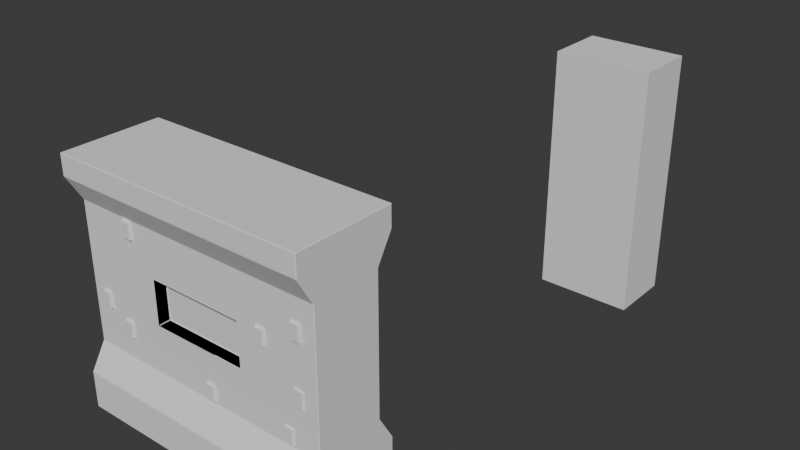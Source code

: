 # Source: env_wallWindow_Justin_01.blend  (saved by Blender 5.0.119; exported with 4.5.12 LTS)
import bpy
from mathutils import Matrix  # noqa: F401  (used for matrix-valued properties, if any)

bpy.ops.wm.read_factory_settings(use_empty=True)
scene = bpy.context.scene
scene.name = 'Scene'

# ---- collections
col_collection = bpy.data.collections.new('Collection'); scene.collection.children.link(col_collection)

# ---- world
world_world = bpy.data.worlds.new('World'); scene.world = world_world
world_world.use_nodes = True; world_world.node_tree.nodes.clear()
_N = world_world.node_tree.nodes; _L = world_world.node_tree.links
n0 = _N.new('ShaderNodeOutputWorld'); n0.name = 'World Output'; n0.location = (200, 100)
n1 = _N.new('ShaderNodeBackground'); n1.name = 'Background'; n1.location = (-200, 100)
n1.inputs[0].default_value = (0.05088, 0.05088, 0.05088, 1.0)
_L.new(n1.outputs[0], n0.inputs[0])
n0.is_active_output = True
world_world.color = (0.05088, 0.05088, 0.05088)
world_world.sun_shadow_jitter_overblur = 0.0

# ---- meshes
me_cube_004 = bpy.data.meshes.new('Cube.004')
me_cube_004.from_pydata([(-1.0, -1.0, -1.0), (-1.0, -1.0, 1.0), (-1.0, 1.0, -1.0), (-1.0, 1.0, 1.0), (1.0, -1.0, -1.0), (1.0, -1.0, 1.0), (1.0, 1.0, -1.0), (1.0, 1.0, 1.0)], [], [(0, 1, 3, 2), (2, 3, 7, 6), (6, 7, 5, 4), (4, 5, 1, 0), (2, 6, 4, 0), (7, 3, 1, 5)])
_uv = me_cube_004.uv_layers.new(name='UVMap')
_uv.uv.foreach_set('vector', [0.375, 0.0, 0.625, 0.0, 0.625, 0.25, 0.375, 0.25, 0.375, 0.25, 0.625, 0.25, 0.625, 0.5, 0.375, 0.5, 0.375, 0.5, 0.625, 0.5, 0.625, 0.75, 0.375, 0.75, 0.375, 0.75, 0.625, 0.75, 0.625, 1.0, 0.375, 1.0, 0.125, 0.5, 0.375, 0.5, 0.375, 0.75, 0.125, 0.75, 0.625, 0.5, 0.875, 0.5, 0.875, 0.75, 0.625, 0.75])
me_cube_004.update()
me_cube_006 = bpy.data.meshes.new('Cube.006')
me_cube_006.from_pydata([(-1.36, -0.516, -1.284), (-1.36, -0.516, 1.284), (1.36, -0.516, -1.284), (1.36, -0.516, 1.284), (-1.36, 0.0, -1.284), (-1.36, 0.0, 1.284), (1.36, 0.0, -1.284), (1.36, 0.0, 1.284), (-1.36, -0.516, -0.8973), (-1.36, -0.3555, -0.6273), (-1.36, -0.3555, 0.7973), (-1.36, -0.516, 1.069), (1.36, -0.516, 1.069), (1.36, -0.3555, 0.7973), (1.36, -0.3555, -0.6273), (1.36, -0.516, -0.8973), (1.36, 0.0, 1.057), (1.36, 0.0, 0.7521), (1.36, 0.0, -0.6273), (1.36, 0.0, -0.8973), (-1.36, 0.0, 1.057), (-1.36, 0.0, 0.7756), (-1.36, 0.0, -0.6273), (-1.36, 0.0, -0.8973), (-0.9715, -0.516, -1.284), (-0.5829, -0.516, -1.284), (-0.1943, -0.516, -1.284), (0.1943, -0.516, -1.284), (0.5829, -0.516, -1.284), (0.9715, -0.516, -1.284), (0.9715, -0.516, 1.284), (0.5829, -0.516, 1.284), (0.1943, -0.516, 1.284), (-0.1943, -0.516, 1.284), (-0.5829, -0.516, 1.284), (-0.9715, -0.516, 1.284), (-0.9715, 0.0, 1.284), (-0.5829, 0.0, 1.284), (-0.1943, 0.0, 1.284), (0.1943, 0.0, 1.284), (0.5829, 0.0, 1.284), (0.9715, 0.0, 1.284), (0.9715, 0.0, -1.284), (0.5829, 0.0, -1.284), (0.1943, 0.0, -1.284), (-0.1943, 0.0, -1.284), (-0.5829, 0.0, -1.284), (-0.9715, 0.0, -1.284), (0.9715, -0.516, -0.8973), (0.5829, -0.516, -0.8973), (0.1943, -0.516, -0.8973), (-0.1943, -0.516, -0.8973), (-0.5829, -0.516, -0.8973), (-0.9715, -0.516, -0.8973), (0.9881, -0.3555, -0.6107), (0.5829, -0.3555, -0.6273), (0.177, -0.3555, -0.61), (-0.1943, -0.3555, -0.6273), (-0.5829, -0.3555, -0.6273), (-0.9715, -0.3555, -0.6273), (0.9715, -0.3555, 0.7973), (0.5829, -0.3555, 0.7973), (0.1943, -0.3555, 0.7973), (-0.1943, -0.3555, 0.7973), (-0.5829, -0.3555, 0.7973), (-0.9715, -0.3555, 0.7973), (0.9715, -0.516, 1.069), (0.5829, -0.516, 1.069), (0.1943, -0.516, 1.069), (-0.1943, -0.516, 1.069), (-0.5829, -0.516, 1.069), (-0.9715, -0.516, 1.069), (-1.36, -0.3555, -0.4238), (-1.36, -0.3555, -0.2202), (-1.36, -0.3555, -0.01672), (-1.36, -0.3555, 0.1868), (-1.36, -0.3555, 0.3903), (-1.36, -0.3555, 0.5938), (1.36, -0.3555, 0.5938), (1.36, -0.3555, 0.3903), (1.36, -0.3555, 0.1868), (1.36, -0.3555, -0.01672), (1.36, -0.3555, -0.2202), (1.36, -0.3555, -0.4238), (1.36, 0.0, 0.555), (1.36, 0.0, 0.358), (1.36, 0.0, 0.1609), (1.36, 0.0, -0.03612), (1.36, 0.0, -0.2332), (1.36, 0.0, -0.4302), (-1.36, 0.0, 0.5752), (-1.36, 0.0, 0.3748), (-1.36, 0.0, 0.1744), (-1.36, 0.0, -0.02604), (-1.36, 0.0, -0.2265), (-1.36, 0.0, -0.4269), (0.9715, -0.3555, 0.5938), (0.9715, -0.3555, 0.3903), (0.9715, -0.3555, 0.1868), (0.9715, -0.3555, -0.01672), (0.9715, -0.3555, -0.2202), (0.9881, -0.3555, -0.4403), (0.5829, -0.3555, 0.5938), (0.5086, -0.3568, 0.3205), (0.5086, -0.3568, 0.1953), (0.5086, -0.3568, -0.008174), (0.5086, -0.3568, -0.1333), (0.5829, -0.3555, -0.4238), (0.1943, -0.3555, 0.5938), (0.1984, -0.3568, 0.3205), (0.1943, -0.3555, -0.2202), (0.177, -0.3555, -0.4411), (-0.1943, -0.3555, 0.5938), (-0.1902, -0.3568, 0.3205), (-0.1943, -0.3555, -0.2202), (-0.1943, -0.3555, -0.4238), (-0.5829, -0.3555, 0.5938), (-0.5004, -0.3568, 0.3205), (-0.5004, -0.3568, 0.1953), (-0.5004, -0.3568, -0.008174), (-0.5004, -0.3568, -0.1333), (-0.5829, -0.3555, -0.4238), (-0.9715, -0.3555, 0.5938), (-0.9715, -0.3555, 0.37), (-0.9715, -0.3555, 0.1868), (-0.9715, -0.3555, -0.01672), (-0.9542, -0.3555, -0.2376), (-0.9542, -0.3555, -0.4064), (0.5829, -0.3555, 0.3903), (0.5829, -0.3555, 0.1868), (0.5829, -0.3555, -0.01672), (0.5829, -0.3555, -0.2202), (-0.5829, -0.3555, 0.3903), (-0.5829, -0.3555, 0.1868), (-0.5829, -0.3555, -0.01672), (-0.5829, -0.3555, -0.2202), (-0.1902, -0.3568, -0.1333), (-0.1943, -0.3555, 0.3903), (0.1984, -0.3568, -0.1333), (0.1943, -0.3555, 0.3903), (0.5086, -0.3568, 0.3205), (0.5086, -0.3568, 0.1953), (0.5086, -0.3568, -0.1333), (0.1984, -0.3568, -0.1333), (0.5086, -0.3568, 0.3205), (0.5086, -0.3568, 0.1953), (0.5086, -0.3568, -0.008174), (0.5086, -0.3568, -0.1333), (0.1984, -0.3568, 0.3205), (-0.1902, -0.3568, 0.3205), (-0.5004, -0.3568, 0.3205), (-0.5004, -0.3568, 0.1953), (-0.5004, -0.3568, -0.008174), (-0.5004, -0.3568, -0.1333), (-0.1902, -0.3568, -0.1333), (0.1984, -0.3568, -0.1333), (0.5086, -0.2297, 0.3205), (0.5086, -0.2297, 0.1953), (0.5086, -0.2297, -0.1333), (0.1984, -0.2297, -0.1333), (0.1984, -0.2297, 0.3205), (0.1984, -0.2297, 0.1953), (0.1984, -0.2297, -0.008174), (0.1984, -0.2297, -0.1333), (-0.1902, -0.2297, 0.3205), (-0.1902, -0.2297, 0.1953), (-0.1902, -0.2297, -0.008174), (-0.1902, -0.2297, -0.1333), (-0.5004, -0.2297, -0.008174), (-0.5004, -0.2297, 0.1953), (0.5086, -0.2297, -0.008174), (0.5086, -0.2297, 0.1953), (0.5086, -0.2297, 0.3205), (0.5086, -0.2297, -0.1333), (-0.5004, -0.2297, 0.3205), (-0.5004, -0.2297, -0.1333), (0.1984, -0.003218, 0.3205), (0.1984, -0.003218, 0.1953), (0.1984, -0.003218, -0.008174), (0.1984, -0.003218, -0.1333), (-0.1902, -0.003218, 0.3205), (-0.1902, -0.003218, 0.1953), (-0.1902, -0.003218, -0.008174), (-0.1902, -0.003218, -0.1333), (-0.5004, -0.003218, -0.008174), (-0.5004, -0.003218, 0.1953), (0.5086, -0.003218, -0.008174), (0.5086, -0.003218, 0.1953), (0.5086, -0.003218, 0.3205), (0.5086, -0.003218, -0.1333), (-0.5004, -0.003218, 0.3205), (-0.5004, -0.003218, -0.1333), (-0.06477, -0.516, -1.284), (0.06477, -0.516, -1.284), (0.06477, 0.0, -1.284), (-0.06477, 0.0, -1.284), (0.06477, -0.516, -0.8973), (-0.06477, -0.516, -0.8973), (0.08209, -0.3555, -0.61), (-0.06477, -0.3555, -0.6273), (0.08209, -0.3555, -0.4411), (-0.06477, -0.3555, -0.4238), (0.06477, -0.3555, -0.2202), (-0.06477, -0.3555, -0.2202), (0.06884, -0.3568, -0.1333), (-0.06069, -0.3568, -0.1333), (0.3238, -0.516, -1.284), (0.4534, -0.516, -1.284), (0.4534, 0.0, -1.284), (0.3238, 0.0, -1.284), (0.4534, -0.516, -0.8973), (0.3238, -0.516, -0.8973), (0.4534, -0.3555, -0.6273), (0.3238, -0.3555, -0.6273), (0.4534, -0.3555, -0.4238), (0.3238, -0.3555, -0.4238), (0.4534, -0.3555, -0.2202), (0.3238, -0.3555, -0.2202), (0.4052, -0.3568, -0.1333), (0.3018, -0.3568, -0.1333), (-0.4569, -0.516, -1.284), (-0.3273, -0.516, -1.284), (-0.3273, 0.0, -1.284), (-0.4569, 0.0, -1.284), (-0.3273, -0.516, -0.8973), (-0.4569, -0.516, -0.8973), (-0.3273, -0.3555, -0.6273), (-0.4569, -0.3555, -0.6273), (-0.3273, -0.3555, -0.4238), (-0.4569, -0.3555, -0.4238), (-0.3273, -0.3555, -0.2202), (-0.4569, -0.3555, -0.2202), (-0.2964, -0.3568, -0.1333), (-0.3998, -0.3568, -0.1333), (0.7065, -0.516, -1.284), (0.836, -0.516, -1.284), (0.836, -0.516, 1.284), (0.7065, -0.516, 1.284), (0.7065, 0.0, 1.284), (0.836, 0.0, 1.284), (0.836, 0.0, -1.284), (0.7065, 0.0, -1.284), (0.836, -0.516, -0.8973), (0.7065, -0.516, -0.8973), (0.836, -0.3555, -0.6273), (0.7065, -0.3555, -0.6273), (0.836, -0.3555, 0.7973), (0.7065, -0.3555, 0.7973), (0.836, -0.516, 1.069), (0.7065, -0.516, 1.069), (0.836, -0.3555, -0.4238), (0.7065, -0.3555, -0.4238), (0.836, -0.3555, -0.2202), (0.7065, -0.3555, -0.2202), (0.836, -0.3555, -0.01672), (0.7065, -0.3555, -0.01672), (0.8187, -0.3555, 0.2041), (0.7238, -0.3555, 0.2041), (0.8187, -0.3555, 0.373), (0.7238, -0.3555, 0.373), (0.836, -0.3555, 0.5938), (0.7065, -0.3555, 0.5938), (1.101, -0.516, -1.284), (1.231, -0.516, -1.284), (1.101, 0.0, 1.284), (1.231, 0.0, 1.284), (1.231, -0.516, 1.284), (1.101, -0.516, 1.284), (1.231, 0.0, -1.284), (1.101, 0.0, -1.284), (1.231, -0.516, -0.8973), (1.101, -0.516, -0.8973), (1.231, -0.3555, -0.6273), (1.085, -0.3555, -0.6107), (1.231, -0.3555, 0.7973), (1.101, -0.3555, 0.7973), (1.231, -0.516, 1.069), (1.101, -0.516, 1.069), (1.231, -0.3555, -0.4238), (1.085, -0.3555, -0.4403), (1.214, -0.3555, -0.2037), (1.118, -0.3555, -0.2037), (1.214, -0.3555, -0.03329), (1.118, -0.3555, -0.03329), (1.231, -0.3555, 0.1868), (1.101, -0.3555, 0.1868), (1.213, -0.3555, 0.4076), (1.118, -0.3555, 0.4076), (1.213, -0.3555, 0.5765), (1.118, -0.3555, 0.5765), (-1.11, -0.516, 1.284), (-1.24, -0.516, 1.284), (-1.11, 0.0, -1.284), (-1.24, 0.0, -1.284), (-1.11, -0.516, -0.8973), (-1.24, -0.516, -0.8973), (-1.11, -0.3555, -0.6273), (-1.24, -0.3555, -0.6273), (-1.11, -0.3555, 0.7973), (-1.24, -0.3555, 0.7973), (-1.11, -0.516, 1.069), (-1.24, -0.516, 1.069), (-1.24, -0.516, -1.284), (-1.11, -0.516, -1.284), (-1.24, 0.0, 1.284), (-1.11, 0.0, 1.284), (-1.11, -0.3555, -0.4238), (-1.24, -0.3555, -0.4238), (-1.128, -0.3555, -0.2029), (-1.223, -0.3555, -0.2029), (-1.128, -0.3555, -0.03404), (-1.223, -0.3555, -0.03404), (-1.11, -0.3555, 0.2071), (-1.22, -0.3555, 0.2071), (-1.11, -0.3555, 0.37), (-1.22, -0.3555, 0.37), (-1.11, -0.3555, 0.5938), (-1.24, -0.3555, 0.5938), (-0.842, -0.516, -1.284), (-0.7125, -0.516, -1.284), (-0.7125, -0.516, 1.284), (-0.842, -0.516, 1.284), (-0.842, 0.0, 1.284), (-0.7125, 0.0, 1.284), (-0.7125, 0.0, -1.284), (-0.842, 0.0, -1.284), (-0.7125, -0.516, -0.8973), (-0.842, -0.516, -0.8973), (-0.7125, -0.3555, -0.6273), (-0.842, -0.3555, -0.6273), (-0.7298, -0.3555, 0.78), (-0.8247, -0.3555, 0.78), (-0.7125, -0.516, 1.069), (-0.842, -0.516, 1.069), (-0.7125, -0.3555, -0.4238), (-0.8593, -0.3555, -0.4064), (-0.7125, -0.3555, -0.2202), (-0.8593, -0.3555, -0.2376), (-0.7125, -0.3555, -0.01672), (-0.842, -0.3555, -0.01672), (-0.7125, -0.3555, 0.1868), (-0.8623, -0.3555, 0.2071), (-0.7125, -0.3555, 0.3903), (-0.8623, -0.3555, 0.37), (-0.7298, -0.3555, 0.6111), (-0.8247, -0.3555, 0.6111), (1.101, -0.3555, -0.6273), (0.9715, -0.3555, -0.6273), (0.9715, -0.3555, -0.4238), (1.101, -0.3555, -0.4238), (1.231, -0.3555, -0.2202), (1.101, -0.3555, -0.2202), (1.231, -0.3555, -0.01672), (1.101, -0.3555, -0.01672), (1.101, -0.3555, -0.6273), (0.9715, -0.3555, -0.6273), (0.9715, -0.3555, -0.4238), (1.101, -0.3555, -0.4238), (1.231, -0.3555, -0.2202), (1.101, -0.3555, -0.2202), (1.231, -0.3555, -0.01672), (1.101, -0.3555, -0.01672), (1.085, -0.3718, -0.6107), (0.9881, -0.3718, -0.6107), (0.9881, -0.3718, -0.4403), (1.085, -0.3718, -0.4403), (1.214, -0.3718, -0.2037), (1.118, -0.3718, -0.2037), (1.214, -0.3718, -0.03329), (1.118, -0.3718, -0.03329), (0.1943, -0.3555, -0.4238), (0.1943, -0.3555, -0.6273), (-0.9715, -0.3555, -0.2202), (-0.9715, -0.3555, -0.4238), (-0.842, -0.3555, -0.4238), (-0.842, -0.3555, -0.2202), (0.06477, -0.3555, -0.6273), (0.06477, -0.3555, -0.4238), (0.836, -0.3555, 0.1868), (0.7065, -0.3555, 0.1868), (0.836, -0.3555, 0.3903), (0.7065, -0.3555, 0.3903), (1.231, -0.3555, 0.3903), (1.101, -0.3555, 0.3903), (1.231, -0.3555, 0.5938), (1.101, -0.3555, 0.5938), (-1.11, -0.3555, -0.2202), (-1.24, -0.3555, -0.2202), (-1.11, -0.3555, -0.01672), (-1.24, -0.3555, -0.01672), (-0.7125, -0.3555, 0.7973), (-0.842, -0.3555, 0.7973), (-0.7125, -0.3555, 0.5938), (-0.842, -0.3555, 0.5938), (0.177, -0.3821, -0.4411), (0.177, -0.3821, -0.61), (-0.9542, -0.3821, -0.2376), (-0.9542, -0.3821, -0.4064), (-0.8593, -0.3821, -0.4064), (-0.8593, -0.3821, -0.2376), (0.08209, -0.3821, -0.61), (0.08209, -0.3821, -0.4411), (0.8187, -0.3821, 0.2041), (0.7238, -0.3821, 0.2041), (0.8187, -0.3821, 0.373), (0.7238, -0.3821, 0.373), (1.213, -0.3821, 0.4076), (1.118, -0.3821, 0.4076), (1.213, -0.3821, 0.5765), (1.118, -0.3821, 0.5765), (-1.128, -0.3821, -0.2029), (-1.223, -0.3821, -0.2029), (-1.128, -0.3821, -0.03404), (-1.223, -0.3821, -0.03404), (-0.7298, -0.3821, 0.78), (-0.8247, -0.3821, 0.78), (-0.7298, -0.3821, 0.6111), (-0.8247, -0.3821, 0.6111), (-0.842, -0.3555, 0.1868), (-0.9715, -0.3555, 0.2071), (-0.842, -0.3555, 0.3903), (-0.9715, -0.3555, 0.3903), (-1.11, -0.3555, 0.1868), (-1.24, -0.3555, 0.1868), (-1.11, -0.3555, 0.3903), (-1.24, -0.3555, 0.3903), (-0.8623, -0.3555, 0.2071), (-0.9715, -0.3555, 0.2071), (-0.8623, -0.3555, 0.37), (-0.9715, -0.3555, 0.37), (-1.11, -0.3555, 0.2071), (-1.22, -0.3555, 0.2071), (-1.11, -0.3555, 0.37), (-1.22, -0.3555, 0.37)], [], [(16, 7, 3, 12), (301, 291, 1, 11), (268, 6, 2, 263), (304, 5, 1, 291), (11, 1, 5, 20), (0, 8, 23, 4), (8, 9, 22, 23), (77, 10, 21, 90), (10, 11, 20, 21), (302, 295, 8, 0), (295, 297, 9, 8), (317, 299, 10, 77), (299, 301, 11, 10), (6, 19, 15, 2), (19, 18, 14, 15), (84, 17, 13, 78), (17, 16, 12, 13), (275, 277, 66, 60), (247, 249, 67, 61), (61, 67, 68, 62), (62, 68, 69, 63), (63, 69, 70, 64), (391, 333, 71, 65), (385, 275, 60, 96), (261, 247, 61, 102), (102, 61, 62, 108), (108, 62, 63, 112), (112, 63, 64, 116), (393, 391, 65, 122), (271, 346, 347, 48), (243, 245, 55, 49), (211, 213, 371, 50), (197, 199, 57, 51), (225, 227, 58, 52), (327, 329, 59, 53), (262, 271, 48, 29), (234, 243, 49, 28), (206, 211, 50, 27), (192, 197, 51, 26), (220, 225, 52, 25), (318, 327, 53, 24), (264, 41, 30, 267), (238, 40, 31, 237), (40, 39, 32, 31), (39, 38, 33, 32), (38, 37, 34, 33), (322, 36, 35, 321), (292, 47, 24, 303), (324, 46, 25, 319), (222, 45, 26, 221), (194, 44, 27, 193), (208, 43, 28, 207), (240, 42, 29, 235), (277, 267, 30, 66), (249, 237, 31, 67), (67, 31, 32, 68), (68, 32, 33, 69), (69, 33, 34, 70), (333, 321, 35, 71), (329, 374, 373, 59), (330, 331, 415, 414), (375, 339, 125, 372), (339, 418, 124, 125), (341, 343, 429, 427), (420, 393, 122, 421), (227, 229, 121, 58), (229, 231, 135, 121), (137, 112, 116, 132), (199, 201, 115, 57), (201, 203, 114, 115), (139, 108, 112, 137), (213, 215, 370, 371), (215, 217, 110, 370), (128, 102, 108, 139), (245, 251, 107, 55), (251, 253, 131, 107), (253, 255, 130, 131), (255, 379, 129, 130), (379, 381, 128, 129), (381, 261, 102, 128), (273, 279, 365, 362), (349, 351, 100, 348), (351, 353, 99, 100), (353, 285, 98, 99), (285, 383, 97, 98), (383, 385, 96, 97), (18, 89, 83, 14), (89, 88, 82, 83), (88, 87, 81, 82), (87, 86, 80, 81), (86, 85, 79, 80), (85, 84, 78, 79), (297, 307, 72, 9), (307, 387, 73, 72), (387, 389, 74, 73), (389, 423, 75, 74), (423, 425, 76, 75), (425, 317, 77, 76), (9, 72, 95, 22), (72, 73, 94, 95), (73, 74, 93, 94), (74, 75, 92, 93), (75, 76, 91, 92), (76, 77, 90, 91), (103, 104, 129, 128), (104, 105, 130, 129), (105, 106, 131, 130), (118, 117, 132, 133), (119, 118, 133, 134), (120, 119, 134, 135), (233, 120, 135, 231), (117, 113, 137, 132), (205, 136, 114, 203), (113, 109, 139, 137), (219, 138, 110, 217), (109, 103, 128, 139), (148, 144, 188, 176), (152, 151, 185, 184), (150, 149, 180, 190), (144, 145, 187, 188), (147, 155, 179, 189), (151, 150, 190, 185), (154, 153, 191, 183), (149, 148, 176, 180), (146, 147, 189, 186), (167, 166, 168, 175), (166, 165, 169, 168), (165, 164, 174, 169), (163, 162, 166, 167), (162, 161, 165, 166), (161, 160, 164, 165), (173, 170, 162, 163), (170, 171, 161, 162), (171, 172, 160, 161), (153, 154, 167, 175), (149, 150, 174, 164), (145, 144, 172, 171), (154, 155, 163, 167), (140, 141, 157, 156), (146, 145, 171, 170), (148, 149, 164, 160), (142, 143, 159, 158), (147, 146, 170, 173), (155, 147, 173, 163), (150, 151, 169, 174), (144, 148, 160, 172), (151, 152, 168, 169), (152, 153, 175, 168), (183, 191, 184, 182), (182, 184, 185, 181), (181, 185, 190, 180), (179, 183, 182, 178), (178, 182, 181, 177), (177, 181, 180, 176), (189, 179, 178, 186), (186, 178, 177, 187), (187, 177, 176, 188), (145, 146, 186, 187), (155, 154, 183, 179), (153, 152, 184, 191), (138, 204, 202, 110), (204, 205, 203, 202), (370, 110, 202, 377), (377, 202, 203, 201), (198, 56, 395, 400), (376, 377, 201, 199), (45, 195, 192, 26), (195, 194, 193, 192), (27, 50, 196, 193), (193, 196, 197, 192), (50, 371, 376, 196), (196, 376, 199, 197), (106, 218, 216, 131), (218, 219, 217, 216), (107, 131, 216, 214), (214, 216, 217, 215), (55, 107, 214, 212), (212, 214, 215, 213), (44, 209, 206, 27), (209, 208, 207, 206), (28, 49, 210, 207), (207, 210, 211, 206), (49, 55, 212, 210), (210, 212, 213, 211), (136, 232, 230, 114), (232, 233, 231, 230), (115, 114, 230, 228), (228, 230, 231, 229), (57, 115, 228, 226), (226, 228, 229, 227), (46, 223, 220, 25), (223, 222, 221, 220), (26, 51, 224, 221), (221, 224, 225, 220), (51, 57, 226, 224), (224, 226, 227, 225), (97, 96, 260, 380), (380, 260, 261, 381), (98, 97, 380, 378), (287, 286, 406, 407), (99, 98, 378, 254), (254, 378, 379, 255), (100, 99, 254, 252), (252, 254, 255, 253), (348, 100, 252, 250), (250, 252, 253, 251), (347, 348, 250, 244), (244, 250, 251, 245), (66, 30, 236, 248), (248, 236, 237, 249), (43, 241, 234, 28), (241, 240, 235, 234), (41, 239, 236, 30), (239, 238, 237, 236), (29, 48, 242, 235), (235, 242, 243, 234), (48, 347, 244, 242), (242, 244, 245, 243), (96, 60, 246, 260), (260, 246, 247, 261), (60, 66, 248, 246), (246, 248, 249, 247), (79, 78, 384, 382), (311, 309, 411, 413), (80, 79, 382, 284), (284, 382, 383, 285), (81, 80, 284, 352), (352, 284, 285, 353), (82, 81, 352, 350), (54, 273, 362, 363), (83, 82, 350, 278), (278, 350, 351, 349), (14, 83, 278, 272), (272, 278, 349, 346), (12, 3, 266, 276), (276, 266, 267, 277), (7, 265, 266, 3), (265, 264, 267, 266), (2, 15, 270, 263), (263, 270, 271, 262), (15, 14, 272, 270), (270, 272, 346, 271), (78, 13, 274, 384), (384, 274, 275, 385), (13, 12, 276, 274), (274, 276, 277, 275), (42, 269, 262, 29), (269, 268, 263, 262), (421, 122, 316, 424), (424, 316, 317, 425), (427, 429, 432, 430), (430, 432, 315, 313), (125, 124, 422, 388), (388, 422, 423, 389), (372, 125, 388, 386), (337, 126, 396, 399), (373, 372, 386, 306), (306, 386, 387, 307), (59, 373, 306, 296), (296, 306, 307, 297), (4, 293, 302, 0), (293, 292, 303, 302), (65, 71, 300, 298), (298, 300, 301, 299), (122, 65, 298, 316), (316, 298, 299, 317), (53, 59, 296, 294), (294, 296, 297, 295), (24, 53, 294, 303), (303, 294, 295, 302), (36, 305, 290, 35), (305, 304, 291, 290), (71, 35, 290, 300), (300, 290, 291, 301), (132, 116, 392, 342), (342, 392, 393, 420), (133, 132, 342, 340), (340, 342, 420, 418), (134, 133, 340, 338), (338, 340, 418, 339), (135, 134, 338, 336), (336, 338, 339, 375), (121, 135, 336, 334), (334, 336, 375, 374), (58, 121, 334, 328), (328, 334, 374, 329), (70, 34, 320, 332), (332, 320, 321, 333), (47, 325, 318, 24), (325, 324, 319, 318), (37, 323, 320, 34), (323, 322, 321, 320), (25, 52, 326, 319), (319, 326, 327, 318), (52, 58, 328, 326), (326, 328, 329, 327), (116, 64, 390, 392), (259, 257, 403, 405), (64, 70, 332, 390), (390, 332, 333, 391), (354, 355, 347, 346), (355, 356, 348, 347), (356, 357, 349, 348), (358, 359, 351, 350), (361, 360, 352, 353), (360, 358, 350, 352), (359, 361, 353, 351), (357, 354, 346, 349), (273, 54, 355, 354), (54, 101, 356, 355), (101, 279, 357, 356), (280, 281, 359, 358), (283, 282, 360, 361), (282, 280, 358, 360), (281, 283, 361, 359), (279, 273, 354, 357), (362, 365, 364, 363), (366, 368, 369, 367), (280, 282, 368, 366), (281, 280, 366, 367), (101, 54, 363, 364), (283, 281, 367, 369), (282, 283, 369, 368), (279, 101, 364, 365), (111, 56, 371, 370), (127, 126, 372, 373), (335, 127, 373, 374), (126, 337, 375, 372), (56, 198, 376, 371), (200, 111, 370, 377), (198, 200, 377, 376), (256, 257, 379, 378), (259, 258, 380, 381), (258, 256, 378, 380), (257, 259, 381, 379), (286, 287, 383, 382), (289, 288, 384, 385), (288, 286, 382, 384), (287, 289, 385, 383), (308, 309, 387, 386), (311, 310, 388, 389), (310, 308, 386, 388), (309, 311, 389, 387), (331, 330, 390, 391), (344, 345, 393, 392), (337, 335, 374, 375), (330, 344, 392, 390), (345, 331, 391, 393), (398, 399, 396, 397), (395, 394, 401, 400), (402, 404, 405, 403), (406, 408, 409, 407), (410, 412, 413, 411), (416, 414, 415, 417), (288, 289, 409, 408), (111, 200, 401, 394), (345, 344, 416, 417), (286, 288, 408, 406), (200, 198, 400, 401), (335, 337, 399, 398), (289, 287, 407, 409), (257, 256, 402, 403), (344, 330, 414, 416), (56, 111, 394, 395), (309, 308, 410, 411), (258, 259, 405, 404), (331, 345, 417, 415), (126, 127, 397, 396), (310, 311, 413, 412), (256, 258, 404, 402), (127, 335, 398, 397), (308, 310, 412, 410), (426, 419, 124, 418), (123, 428, 420, 421), (419, 312, 422, 124), (312, 431, 423, 422), (314, 123, 421, 424), (433, 314, 424, 425), (431, 433, 425, 423), (428, 426, 418, 420), (341, 427, 419, 426), (429, 343, 428, 123), (427, 430, 312, 419), (430, 313, 431, 312), (432, 429, 123, 314), (315, 432, 314, 433), (313, 315, 433, 431), (343, 341, 426, 428)])
_uv = me_cube_006.uv_layers.new(name='UVMap')
_uv.uv.foreach_set('vector', [0.575, 0.625, 0.625, 0.625, 0.625, 0.75, 0.575, 0.75, 0.575, 0.9889, 0.625, 0.9889, 0.625, 1.0, 0.575, 1.0, 0.3631, 0.625, 0.375, 0.625, 0.375, 0.75, 0.3631, 0.75, 0.8639, 0.625, 0.875, 0.625, 0.875, 0.75, 0.8639, 0.75, 0.575, 0.0, 0.625, 0.0, 0.625, 0.125, 0.575, 0.125, 0.375, 0.0, 0.425, 0.0, 0.425, 0.125, 0.375, 0.125, 0.425, 0.0, 0.475, 0.0, 0.475, 0.125, 0.425, 0.125, 0.5179, 0.0, 0.525, 0.0, 0.525, 0.125, 0.5179, 0.125, 0.525, 0.0, 0.575, 0.0, 0.575, 0.125, 0.525, 0.125, 0.375, 0.9889, 0.425, 0.9889, 0.425, 1.0, 0.375, 1.0, 0.425, 0.9889, 0.475, 0.9889, 0.475, 1.0, 0.425, 1.0, 0.5179, 0.9889, 0.525, 0.9889, 0.525, 1.0, 0.5179, 1.0, 0.525, 0.9889, 0.575, 0.9889, 0.575, 1.0, 0.525, 1.0, 0.375, 0.625, 0.425, 0.625, 0.425, 0.75, 0.375, 0.75, 0.425, 0.625, 0.475, 0.625, 0.475, 0.75, 0.425, 0.75, 0.5179, 0.625, 0.525, 0.625, 0.525, 0.75, 0.5179, 0.75, 0.525, 0.625, 0.575, 0.625, 0.575, 0.75, 0.525, 0.75, 0.525, 0.7738, 0.575, 0.7738, 0.575, 0.7857, 0.525, 0.7857, 0.525, 0.8101, 0.575, 0.8101, 0.575, 0.8214, 0.525, 0.8214, 0.525, 0.8214, 0.575, 0.8214, 0.575, 0.8571, 0.525, 0.8571, 0.525, 0.8571, 0.575, 0.8571, 0.575, 0.8929, 0.525, 0.8929, 0.525, 0.8929, 0.575, 0.8929, 0.575, 0.9286, 0.525, 0.9286, 0.525, 0.9524, 0.575, 0.9524, 0.575, 0.9643, 0.525, 0.9643, 0.5179, 0.7738, 0.525, 0.7738, 0.525, 0.7857, 0.5179, 0.7857, 0.5179, 0.8101, 0.525, 0.8101, 0.525, 0.8214, 0.5179, 0.8214, 0.5179, 0.8214, 0.525, 0.8214, 0.525, 0.8571, 0.5179, 0.8571, 0.5179, 0.8571, 0.525, 0.8571, 0.525, 0.8929, 0.5179, 0.8929, 0.5179, 0.8929, 0.525, 0.8929, 0.525, 0.9286, 0.5179, 0.9286, 0.5179, 0.9524, 0.525, 0.9524, 0.525, 0.9643, 0.5179, 0.9643, 0.425, 0.7738, 0.475, 0.7738, 0.475, 0.7857, 0.425, 0.7857, 0.425, 0.8101, 0.475, 0.8101, 0.475, 0.8214, 0.425, 0.8214, 0.425, 0.8452, 0.475, 0.8452, 0.475, 0.8571, 0.425, 0.8571, 0.425, 0.881, 0.475, 0.881, 0.475, 0.8929, 0.425, 0.8929, 0.425, 0.917, 0.475, 0.917, 0.475, 0.9286, 0.425, 0.9286, 0.425, 0.9524, 0.475, 0.9524, 0.475, 0.9643, 0.425, 0.9643, 0.375, 0.7738, 0.425, 0.7738, 0.425, 0.7857, 0.375, 0.7857, 0.375, 0.8101, 0.425, 0.8101, 0.425, 0.8214, 0.375, 0.8214, 0.375, 0.8452, 0.425, 0.8452, 0.425, 0.8571, 0.375, 0.8571, 0.375, 0.881, 0.425, 0.881, 0.425, 0.8929, 0.375, 0.8929, 0.375, 0.917, 0.425, 0.917, 0.425, 0.9286, 0.375, 0.9286, 0.375, 0.9524, 0.425, 0.9524, 0.425, 0.9643, 0.375, 0.9643, 0.6488, 0.625, 0.6607, 0.625, 0.6607, 0.75, 0.6488, 0.75, 0.6851, 0.625, 0.6964, 0.625, 0.6964, 0.75, 0.6851, 0.75, 0.6964, 0.625, 0.7321, 0.625, 0.7321, 0.75, 0.6964, 0.75, 0.7321, 0.625, 0.7679, 0.625, 0.7679, 0.75, 0.7321, 0.75, 0.7679, 0.625, 0.8036, 0.625, 0.8036, 0.75, 0.7679, 0.75, 0.8274, 0.625, 0.8393, 0.625, 0.8393, 0.75, 0.8274, 0.75, 0.148, 0.625, 0.1607, 0.625, 0.1607, 0.75, 0.148, 0.75, 0.1845, 0.625, 0.1964, 0.625, 0.1964, 0.75, 0.1845, 0.75, 0.2199, 0.625, 0.2321, 0.625, 0.2321, 0.75, 0.2199, 0.75, 0.256, 0.625, 0.2679, 0.625, 0.2679, 0.75, 0.256, 0.75, 0.2917, 0.625, 0.3036, 0.625, 0.3036, 0.75, 0.2917, 0.75, 0.3268, 0.625, 0.3393, 0.625, 0.3393, 0.75, 0.3268, 0.75, 0.575, 0.7738, 0.625, 0.7738, 0.625, 0.7857, 0.575, 0.7857, 0.575, 0.8101, 0.625, 0.8101, 0.625, 0.8214, 0.575, 0.8214, 0.575, 0.8214, 0.625, 0.8214, 0.625, 0.8571, 0.575, 0.8571, 0.575, 0.8571, 0.625, 0.8571, 0.625, 0.8929, 0.575, 0.8929, 0.575, 0.8929, 0.625, 0.8929, 0.625, 0.9286, 0.575, 0.9286, 0.575, 0.9524, 0.625, 0.9524, 0.625, 0.9643, 0.575, 0.9643, 0.475, 0.9524, 0.4821, 0.9524, 0.4821, 0.9643, 0.475, 0.9643, 0.5244, 0.9421, 0.5244, 0.9508, 0.5244, 0.9508, 0.5244, 0.9421, 0.4893, 0.9524, 0.4964, 0.9524, 0.4964, 0.9643, 0.4893, 0.9643, 0.4964, 0.9524, 0.5036, 0.9524, 0.5036, 0.9643, 0.4964, 0.9643, 0.5043, 0.9543, 0.51, 0.9543, 0.51, 0.9643, 0.5043, 0.9643, 0.5107, 0.9524, 0.5179, 0.9524, 0.5179, 0.9643, 0.5107, 0.9643, 0.475, 0.917, 0.4821, 0.917, 0.4821, 0.9286, 0.475, 0.9286, 0.4821, 0.917, 0.4893, 0.917, 0.4893, 0.9286, 0.4821, 0.9286, 0.5107, 0.8929, 0.5179, 0.8929, 0.5179, 0.9286, 0.5107, 0.9286, 0.475, 0.881, 0.4821, 0.881, 0.4821, 0.8929, 0.475, 0.8929, 0.4821, 0.881, 0.4893, 0.881, 0.4893, 0.8929, 0.4821, 0.8929, 0.5107, 0.8571, 0.5179, 0.8571, 0.5179, 0.8929, 0.5107, 0.8929, 0.475, 0.8452, 0.4821, 0.8452, 0.4821, 0.8571, 0.475, 0.8571, 0.4821, 0.8452, 0.4893, 0.8452, 0.4893, 0.8571, 0.4821, 0.8571, 0.5107, 0.8214, 0.5179, 0.8214, 0.5179, 0.8571, 0.5107, 0.8571, 0.475, 0.8101, 0.4821, 0.8101, 0.4821, 0.8214, 0.475, 0.8214, 0.4821, 0.8101, 0.4893, 0.8101, 0.4893, 0.8214, 0.4821, 0.8214, 0.4893, 0.8101, 0.4964, 0.8101, 0.4964, 0.8214, 0.4893, 0.8214, 0.4964, 0.8101, 0.5036, 0.8101, 0.5036, 0.8214, 0.4964, 0.8214, 0.5036, 0.8101, 0.5107, 0.8101, 0.5107, 0.8214, 0.5036, 0.8214, 0.5107, 0.8101, 0.5179, 0.8101, 0.5179, 0.8214, 0.5107, 0.8214, 0.4756, 0.7753, 0.4816, 0.7753, 0.4816, 0.7753, 0.4756, 0.7753, 0.4821, 0.7738, 0.4893, 0.7738, 0.4893, 0.7857, 0.4821, 0.7857, 0.4893, 0.7738, 0.4964, 0.7738, 0.4964, 0.7857, 0.4893, 0.7857, 0.4964, 0.7738, 0.5036, 0.7738, 0.5036, 0.7857, 0.4964, 0.7857, 0.5036, 0.7738, 0.5107, 0.7738, 0.5107, 0.7857, 0.5036, 0.7857, 0.5107, 0.7738, 0.5179, 0.7738, 0.5179, 0.7857, 0.5107, 0.7857, 0.475, 0.625, 0.4821, 0.625, 0.4821, 0.75, 0.475, 0.75, 0.4821, 0.625, 0.4893, 0.625, 0.4893, 0.75, 0.4821, 0.75, 0.4893, 0.625, 0.4964, 0.625, 0.4964, 0.75, 0.4893, 0.75, 0.4964, 0.625, 0.5036, 0.625, 0.5036, 0.75, 0.4964, 0.75, 0.5036, 0.625, 0.5107, 0.625, 0.5107, 0.75, 0.5036, 0.75, 0.5107, 0.625, 0.5179, 0.625, 0.5179, 0.75, 0.5107, 0.75, 0.475, 0.9889, 0.4821, 0.9889, 0.4821, 1.0, 0.475, 1.0, 0.4821, 0.9889, 0.4893, 0.9889, 0.4893, 1.0, 0.4821, 1.0, 0.4893, 0.9889, 0.4964, 0.9889, 0.4964, 1.0, 0.4893, 1.0, 0.4964, 0.9889, 0.5036, 0.9889, 0.5036, 1.0, 0.4964, 1.0, 0.5036, 0.9889, 0.5107, 0.9889, 0.5107, 1.0, 0.5036, 1.0, 0.5107, 0.9889, 0.5179, 0.9889, 0.5179, 1.0, 0.5107, 1.0, 0.475, 0.0, 0.4821, 0.0, 0.4821, 0.125, 0.475, 0.125, 0.4821, 0.0, 0.4893, 0.0, 0.4893, 0.125, 0.4821, 0.125, 0.4893, 0.0, 0.4964, 0.0, 0.4964, 0.125, 0.4893, 0.125, 0.4964, 0.0, 0.5036, 0.0, 0.5036, 0.125, 0.4964, 0.125, 0.5036, 0.0, 0.5107, 0.0, 0.5107, 0.125, 0.5036, 0.125, 0.5107, 0.0, 0.5179, 0.0, 0.5179, 0.125, 0.5107, 0.125, 0.508, 0.8286, 0.5036, 0.8286, 0.5036, 0.8214, 0.5107, 0.8214, 0.5036, 0.8286, 0.4964, 0.8286, 0.4964, 0.8214, 0.5036, 0.8214, 0.4964, 0.8286, 0.492, 0.8286, 0.4893, 0.8214, 0.4964, 0.8214, 0.5036, 0.9214, 0.508, 0.9214, 0.5107, 0.9286, 0.5036, 0.9286, 0.4964, 0.9214, 0.5036, 0.9214, 0.5036, 0.9286, 0.4964, 0.9286, 0.492, 0.9214, 0.4964, 0.9214, 0.4964, 0.9286, 0.4893, 0.9286, 0.492, 0.9121, 0.492, 0.9214, 0.4893, 0.9286, 0.4893, 0.917, 0.508, 0.9214, 0.508, 0.8929, 0.5107, 0.8929, 0.5107, 0.9286, 0.492, 0.881, 0.492, 0.8929, 0.4893, 0.8929, 0.4893, 0.881, 0.508, 0.8929, 0.508, 0.8571, 0.5107, 0.8571, 0.5107, 0.8929, 0.492, 0.8476, 0.492, 0.8571, 0.4893, 0.8571, 0.4893, 0.8452, 0.508, 0.8571, 0.508, 0.8286, 0.5107, 0.8214, 0.5107, 0.8571, 0.508, 0.8571, 0.508, 0.8286, 0.508, 0.8286, 0.508, 0.8571, 0.4964, 0.9214, 0.5036, 0.9214, 0.5036, 0.9214, 0.4964, 0.9214, 0.508, 0.9214, 0.508, 0.8929, 0.508, 0.8929, 0.508, 0.9214, 0.508, 0.8286, 0.5036, 0.8286, 0.5036, 0.8286, 0.508, 0.8286, 0.492, 0.8286, 0.492, 0.8571, 0.492, 0.8571, 0.492, 0.8286, 0.5036, 0.9214, 0.508, 0.9214, 0.508, 0.9214, 0.5036, 0.9214, 0.492, 0.8929, 0.492, 0.9214, 0.492, 0.9214, 0.492, 0.8929, 0.508, 0.8929, 0.508, 0.8571, 0.508, 0.8571, 0.508, 0.8929, 0.4964, 0.8286, 0.492, 0.8286, 0.492, 0.8286, 0.4964, 0.8286, 0.492, 0.8929, 0.4964, 0.8929, 0.4964, 0.9214, 0.492, 0.9214, 0.4964, 0.8929, 0.5036, 0.8929, 0.5036, 0.9214, 0.4964, 0.9214, 0.5036, 0.8929, 0.508, 0.8929, 0.508, 0.9214, 0.5036, 0.9214, 0.492, 0.8571, 0.4964, 0.8571, 0.4964, 0.8929, 0.492, 0.8929, 0.4964, 0.8571, 0.5036, 0.8571, 0.5036, 0.8929, 0.4964, 0.8929, 0.5036, 0.8571, 0.508, 0.8571, 0.508, 0.8929, 0.5036, 0.8929, 0.492, 0.8286, 0.4964, 0.8286, 0.4964, 0.8571, 0.492, 0.8571, 0.4964, 0.8286, 0.5036, 0.8286, 0.5036, 0.8571, 0.4964, 0.8571, 0.5036, 0.8286, 0.508, 0.8286, 0.508, 0.8571, 0.5036, 0.8571, 0.492, 0.9214, 0.492, 0.8929, 0.492, 0.8929, 0.492, 0.9214, 0.508, 0.8929, 0.508, 0.9214, 0.508, 0.9214, 0.508, 0.8929, 0.5036, 0.8286, 0.508, 0.8286, 0.508, 0.8286, 0.5036, 0.8286, 0.492, 0.8929, 0.492, 0.8571, 0.492, 0.8571, 0.492, 0.8929, 0.0, 0.0, 0.0, 0.0, 0.0, 0.0, 0.0, 0.0, 0.4964, 0.8286, 0.5036, 0.8286, 0.5036, 0.8286, 0.4964, 0.8286, 0.508, 0.8571, 0.508, 0.8929, 0.508, 0.8929, 0.508, 0.8571, 0.0, 0.0, 0.0, 0.0, 0.0, 0.0, 0.0, 0.0, 0.492, 0.8286, 0.4964, 0.8286, 0.4964, 0.8286, 0.492, 0.8286, 0.492, 0.8571, 0.492, 0.8286, 0.492, 0.8286, 0.492, 0.8571, 0.508, 0.9214, 0.5036, 0.9214, 0.5036, 0.9214, 0.508, 0.9214, 0.508, 0.8286, 0.508, 0.8571, 0.508, 0.8571, 0.508, 0.8286, 0.5036, 0.9214, 0.4964, 0.9214, 0.4964, 0.9214, 0.5036, 0.9214, 0.4964, 0.9214, 0.492, 0.9214, 0.492, 0.9214, 0.4964, 0.9214, 0.492, 0.8929, 0.492, 0.9214, 0.4964, 0.9214, 0.4964, 0.8929, 0.4964, 0.8929, 0.4964, 0.9214, 0.5036, 0.9214, 0.5036, 0.8929, 0.5036, 0.8929, 0.5036, 0.9214, 0.508, 0.9214, 0.508, 0.8929, 0.492, 0.8571, 0.492, 0.8929, 0.4964, 0.8929, 0.4964, 0.8571, 0.4964, 0.8571, 0.4964, 0.8929, 0.5036, 0.8929, 0.5036, 0.8571, 0.5036, 0.8571, 0.5036, 0.8929, 0.508, 0.8929, 0.508, 0.8571, 0.492, 0.8286, 0.492, 0.8571, 0.4964, 0.8571, 0.4964, 0.8286, 0.4964, 0.8286, 0.4964, 0.8571, 0.5036, 0.8571, 0.5036, 0.8286, 0.5036, 0.8286, 0.5036, 0.8571, 0.508, 0.8571, 0.508, 0.8286, 0.5036, 0.8286, 0.4964, 0.8286, 0.4964, 0.8286, 0.5036, 0.8286, 0.492, 0.8571, 0.492, 0.8929, 0.492, 0.8929, 0.492, 0.8571, 0.492, 0.9214, 0.4964, 0.9214, 0.4964, 0.9214, 0.492, 0.9214, 0.492, 0.8571, 0.492, 0.869, 0.4893, 0.869, 0.4893, 0.8571, 0.492, 0.869, 0.492, 0.881, 0.4893, 0.881, 0.4893, 0.869, 0.4821, 0.8571, 0.4893, 0.8571, 0.4893, 0.869, 0.4821, 0.869, 0.4821, 0.869, 0.4893, 0.869, 0.4893, 0.881, 0.4821, 0.881, 0.4756, 0.8675, 0.4756, 0.8587, 0.4756, 0.8587, 0.4756, 0.8675, 0.475, 0.869, 0.4821, 0.869, 0.4821, 0.881, 0.475, 0.881, 0.2321, 0.625, 0.244, 0.625, 0.244, 0.75, 0.2321, 0.75, 0.244, 0.625, 0.256, 0.625, 0.256, 0.75, 0.244, 0.75, 0.375, 0.8571, 0.425, 0.8571, 0.425, 0.869, 0.375, 0.869, 0.375, 0.869, 0.425, 0.869, 0.425, 0.881, 0.375, 0.881, 0.425, 0.8571, 0.475, 0.8571, 0.475, 0.869, 0.425, 0.869, 0.425, 0.869, 0.475, 0.869, 0.475, 0.881, 0.425, 0.881, 0.492, 0.8286, 0.492, 0.8381, 0.4893, 0.8333, 0.4893, 0.8214, 0.492, 0.8381, 0.492, 0.8476, 0.4893, 0.8452, 0.4893, 0.8333, 0.4821, 0.8214, 0.4893, 0.8214, 0.4893, 0.8333, 0.4821, 0.8333, 0.4821, 0.8333, 0.4893, 0.8333, 0.4893, 0.8452, 0.4821, 0.8452, 0.475, 0.8214, 0.4821, 0.8214, 0.4821, 0.8333, 0.475, 0.8333, 0.475, 0.8333, 0.4821, 0.8333, 0.4821, 0.8452, 0.475, 0.8452, 0.2679, 0.625, 0.2798, 0.625, 0.2798, 0.75, 0.2679, 0.75, 0.2798, 0.625, 0.2917, 0.625, 0.2917, 0.75, 0.2798, 0.75, 0.375, 0.8214, 0.425, 0.8214, 0.425, 0.8333, 0.375, 0.8333, 0.375, 0.8333, 0.425, 0.8333, 0.425, 0.8452, 0.375, 0.8452, 0.425, 0.8214, 0.475, 0.8214, 0.475, 0.8333, 0.425, 0.8333, 0.425, 0.8333, 0.475, 0.8333, 0.475, 0.8452, 0.425, 0.8452, 0.492, 0.8929, 0.492, 0.9026, 0.4893, 0.9051, 0.4893, 0.8929, 0.492, 0.9026, 0.492, 0.9121, 0.4893, 0.917, 0.4893, 0.9051, 0.4821, 0.8929, 0.4893, 0.8929, 0.4893, 0.9051, 0.4821, 0.9051, 0.4821, 0.9051, 0.4893, 0.9051, 0.4893, 0.917, 0.4821, 0.917, 0.475, 0.8929, 0.4821, 0.8929, 0.4821, 0.9051, 0.475, 0.9051, 0.475, 0.9051, 0.4821, 0.9051, 0.4821, 0.917, 0.475, 0.917, 0.1964, 0.625, 0.208, 0.625, 0.208, 0.75, 0.1964, 0.75, 0.208, 0.625, 0.2199, 0.625, 0.2199, 0.75, 0.208, 0.75, 0.375, 0.8929, 0.425, 0.8929, 0.425, 0.9051, 0.375, 0.9051, 0.375, 0.9051, 0.425, 0.9051, 0.425, 0.917, 0.375, 0.917, 0.425, 0.8929, 0.475, 0.8929, 0.475, 0.9051, 0.425, 0.9051, 0.425, 0.9051, 0.475, 0.9051, 0.475, 0.917, 0.425, 0.917, 0.5107, 0.7857, 0.5179, 0.7857, 0.5179, 0.7982, 0.5107, 0.7982, 0.5107, 0.7982, 0.5179, 0.7982, 0.5179, 0.8101, 0.5107, 0.8101, 0.5036, 0.7857, 0.5107, 0.7857, 0.5107, 0.7982, 0.5036, 0.7982, 0.5113, 0.7722, 0.5113, 0.7635, 0.5113, 0.7635, 0.5113, 0.7722, 0.4964, 0.7857, 0.5036, 0.7857, 0.5036, 0.7982, 0.4964, 0.7982, 0.4964, 0.7982, 0.5036, 0.7982, 0.5036, 0.8101, 0.4964, 0.8101, 0.4893, 0.7857, 0.4964, 0.7857, 0.4964, 0.7982, 0.4893, 0.7982, 0.4893, 0.7982, 0.4964, 0.7982, 0.4964, 0.8101, 0.4893, 0.8101, 0.4821, 0.7857, 0.4893, 0.7857, 0.4893, 0.7982, 0.4821, 0.7982, 0.4821, 0.7982, 0.4893, 0.7982, 0.4893, 0.8101, 0.4821, 0.8101, 0.475, 0.7857, 0.4821, 0.7857, 0.4821, 0.7982, 0.475, 0.7982, 0.475, 0.7982, 0.4821, 0.7982, 0.4821, 0.8101, 0.475, 0.8101, 0.575, 0.7857, 0.625, 0.7857, 0.625, 0.7982, 0.575, 0.7982, 0.575, 0.7982, 0.625, 0.7982, 0.625, 0.8101, 0.575, 0.8101, 0.3036, 0.625, 0.3149, 0.625, 0.3149, 0.75, 0.3036, 0.75, 0.3149, 0.625, 0.3268, 0.625, 0.3268, 0.75, 0.3149, 0.75, 0.6607, 0.625, 0.6732, 0.625, 0.6732, 0.75, 0.6607, 0.75, 0.6732, 0.625, 0.6851, 0.625, 0.6851, 0.75, 0.6732, 0.75, 0.375, 0.7857, 0.425, 0.7857, 0.425, 0.7982, 0.375, 0.7982, 0.375, 0.7982, 0.425, 0.7982, 0.425, 0.8101, 0.375, 0.8101, 0.425, 0.7857, 0.475, 0.7857, 0.475, 0.7982, 0.425, 0.7982, 0.425, 0.7982, 0.475, 0.7982, 0.475, 0.8101, 0.425, 0.8101, 0.5179, 0.7857, 0.525, 0.7857, 0.525, 0.7982, 0.5179, 0.7982, 0.5179, 0.7982, 0.525, 0.7982, 0.525, 0.8101, 0.5179, 0.8101, 0.525, 0.7857, 0.575, 0.7857, 0.575, 0.7982, 0.525, 0.7982, 0.525, 0.7982, 0.575, 0.7982, 0.575, 0.8101, 0.525, 0.8101, 0.5107, 0.75, 0.5179, 0.75, 0.5179, 0.7619, 0.5107, 0.7619, 0.4958, 0.9874, 0.4899, 0.9874, 0.4899, 0.9874, 0.4958, 0.9874, 0.5036, 0.75, 0.5107, 0.75, 0.5107, 0.7619, 0.5036, 0.7619, 0.5036, 0.7619, 0.5107, 0.7619, 0.5107, 0.7738, 0.5036, 0.7738, 0.4964, 0.75, 0.5036, 0.75, 0.5036, 0.7619, 0.4964, 0.7619, 0.4964, 0.7619, 0.5036, 0.7619, 0.5036, 0.7738, 0.4964, 0.7738, 0.4893, 0.75, 0.4964, 0.75, 0.4964, 0.7619, 0.4893, 0.7619, 0.4756, 0.7842, 0.4756, 0.7753, 0.4756, 0.7753, 0.4756, 0.7842, 0.4821, 0.75, 0.4893, 0.75, 0.4893, 0.7619, 0.4821, 0.7619, 0.4821, 0.7619, 0.4893, 0.7619, 0.4893, 0.7738, 0.4821, 0.7738, 0.475, 0.75, 0.4821, 0.75, 0.4821, 0.7619, 0.475, 0.7619, 0.475, 0.7619, 0.4821, 0.7619, 0.4821, 0.7738, 0.475, 0.7738, 0.575, 0.75, 0.625, 0.75, 0.625, 0.7619, 0.575, 0.7619, 0.575, 0.7619, 0.625, 0.7619, 0.625, 0.7738, 0.575, 0.7738, 0.625, 0.625, 0.6369, 0.625, 0.6369, 0.75, 0.625, 0.75, 0.6369, 0.625, 0.6488, 0.625, 0.6488, 0.75, 0.6369, 0.75, 0.375, 0.75, 0.425, 0.75, 0.425, 0.7619, 0.375, 0.7619, 0.375, 0.7619, 0.425, 0.7619, 0.425, 0.7738, 0.375, 0.7738, 0.425, 0.75, 0.475, 0.75, 0.475, 0.7619, 0.425, 0.7619, 0.425, 0.7619, 0.475, 0.7619, 0.475, 0.7738, 0.425, 0.7738, 0.5179, 0.75, 0.525, 0.75, 0.525, 0.7619, 0.5179, 0.7619, 0.5179, 0.7619, 0.525, 0.7619, 0.525, 0.7738, 0.5179, 0.7738, 0.525, 0.75, 0.575, 0.75, 0.575, 0.7619, 0.525, 0.7619, 0.525, 0.7619, 0.575, 0.7619, 0.575, 0.7738, 0.525, 0.7738, 0.3393, 0.625, 0.3512, 0.625, 0.3512, 0.75, 0.3393, 0.75, 0.3512, 0.625, 0.3631, 0.625, 0.3631, 0.75, 0.3512, 0.75, 0.5107, 0.9643, 0.5179, 0.9643, 0.5179, 0.977, 0.5107, 0.977, 0.5107, 0.977, 0.5179, 0.977, 0.5179, 0.9889, 0.5107, 0.9889, 0.5043, 0.9643, 0.51, 0.9643, 0.51, 0.977, 0.5043, 0.977, 0.5043, 0.977, 0.51, 0.977, 0.51, 0.9871, 0.5043, 0.9871, 0.4964, 0.9643, 0.5036, 0.9643, 0.5036, 0.977, 0.4964, 0.977, 0.4964, 0.977, 0.5036, 0.977, 0.5036, 0.9889, 0.4964, 0.9889, 0.4893, 0.9643, 0.4964, 0.9643, 0.4964, 0.977, 0.4893, 0.977, 0.4887, 0.954, 0.4887, 0.9627, 0.4887, 0.9627, 0.4887, 0.954, 0.4821, 0.9643, 0.4893, 0.9643, 0.4893, 0.977, 0.4821, 0.977, 0.4821, 0.977, 0.4893, 0.977, 0.4893, 0.9889, 0.4821, 0.9889, 0.475, 0.9643, 0.4821, 0.9643, 0.4821, 0.977, 0.475, 0.977, 0.475, 0.977, 0.4821, 0.977, 0.4821, 0.9889, 0.475, 0.9889, 0.125, 0.625, 0.1361, 0.625, 0.1361, 0.75, 0.125, 0.75, 0.1361, 0.625, 0.148, 0.625, 0.148, 0.75, 0.1361, 0.75, 0.525, 0.9643, 0.575, 0.9643, 0.575, 0.977, 0.525, 0.977, 0.525, 0.977, 0.575, 0.977, 0.575, 0.9889, 0.525, 0.9889, 0.5179, 0.9643, 0.525, 0.9643, 0.525, 0.977, 0.5179, 0.977, 0.5179, 0.977, 0.525, 0.977, 0.525, 0.9889, 0.5179, 0.9889, 0.425, 0.9643, 0.475, 0.9643, 0.475, 0.977, 0.425, 0.977, 0.425, 0.977, 0.475, 0.977, 0.475, 0.9889, 0.425, 0.9889, 0.375, 0.9643, 0.425, 0.9643, 0.425, 0.977, 0.375, 0.977, 0.375, 0.977, 0.425, 0.977, 0.425, 0.9889, 0.375, 0.9889, 0.8393, 0.625, 0.852, 0.625, 0.852, 0.75, 0.8393, 0.75, 0.852, 0.625, 0.8639, 0.625, 0.8639, 0.75, 0.852, 0.75, 0.575, 0.9643, 0.625, 0.9643, 0.625, 0.977, 0.575, 0.977, 0.575, 0.977, 0.625, 0.977, 0.625, 0.9889, 0.575, 0.9889, 0.5107, 0.9286, 0.5179, 0.9286, 0.5179, 0.9405, 0.5107, 0.9405, 0.5107, 0.9405, 0.5179, 0.9405, 0.5179, 0.9524, 0.5107, 0.9524, 0.5036, 0.9286, 0.5107, 0.9286, 0.5107, 0.9405, 0.5036, 0.9405, 0.5036, 0.9405, 0.5107, 0.9405, 0.5107, 0.9524, 0.5036, 0.9524, 0.4964, 0.9286, 0.5036, 0.9286, 0.5036, 0.9405, 0.4964, 0.9405, 0.4964, 0.9405, 0.5036, 0.9405, 0.5036, 0.9524, 0.4964, 0.9524, 0.4893, 0.9286, 0.4964, 0.9286, 0.4964, 0.9405, 0.4893, 0.9405, 0.4893, 0.9405, 0.4964, 0.9405, 0.4964, 0.9524, 0.4893, 0.9524, 0.4821, 0.9286, 0.4893, 0.9286, 0.4893, 0.9405, 0.4821, 0.9405, 0.4821, 0.9405, 0.4893, 0.9405, 0.4893, 0.9524, 0.4821, 0.9524, 0.475, 0.9286, 0.4821, 0.9286, 0.4821, 0.9405, 0.475, 0.9405, 0.475, 0.9405, 0.4821, 0.9405, 0.4821, 0.9524, 0.475, 0.9524, 0.575, 0.9286, 0.625, 0.9286, 0.625, 0.9405, 0.575, 0.9405, 0.575, 0.9405, 0.625, 0.9405, 0.625, 0.9524, 0.575, 0.9524, 0.1607, 0.625, 0.1726, 0.625, 0.1726, 0.75, 0.1607, 0.75, 0.1726, 0.625, 0.1845, 0.625, 0.1845, 0.75, 0.1726, 0.75, 0.8036, 0.625, 0.8155, 0.625, 0.8155, 0.75, 0.8036, 0.75, 0.8155, 0.625, 0.8274, 0.625, 0.8274, 0.75, 0.8155, 0.75, 0.375, 0.9286, 0.425, 0.9286, 0.425, 0.9405, 0.375, 0.9405, 0.375, 0.9405, 0.425, 0.9405, 0.425, 0.9524, 0.375, 0.9524, 0.425, 0.9286, 0.475, 0.9286, 0.475, 0.9405, 0.425, 0.9405, 0.425, 0.9405, 0.475, 0.9405, 0.475, 0.9524, 0.425, 0.9524, 0.5179, 0.9286, 0.525, 0.9286, 0.525, 0.9405, 0.5179, 0.9405, 0.5101, 0.8085, 0.5042, 0.8085, 0.5042, 0.8085, 0.5101, 0.8085, 0.525, 0.9286, 0.575, 0.9286, 0.575, 0.9405, 0.525, 0.9405, 0.525, 0.9405, 0.575, 0.9405, 0.575, 0.9524, 0.525, 0.9524, 0.475, 0.7738, 0.475, 0.7857, 0.475, 0.7857, 0.475, 0.7738, 0.0, 0.0, 0.0, 0.0, 0.0, 0.0, 0.0, 0.0, 0.4821, 0.7857, 0.4821, 0.7738, 0.4821, 0.7738, 0.4821, 0.7857, 0.4893, 0.7619, 0.4893, 0.7738, 0.4893, 0.7738, 0.4893, 0.7619, 0.4964, 0.7738, 0.4964, 0.7619, 0.4964, 0.7619, 0.4964, 0.7738, 0.0, 0.0, 0.0, 0.0, 0.0, 0.0, 0.0, 0.0, 0.0, 0.0, 0.0, 0.0, 0.0, 0.0, 0.0, 0.0, 0.0, 0.0, 0.0, 0.0, 0.0, 0.0, 0.0, 0.0, 0.4756, 0.7753, 0.4756, 0.7842, 0.475, 0.7857, 0.475, 0.7738, 0.4756, 0.7842, 0.4816, 0.7842, 0.4821, 0.7857, 0.475, 0.7857, 0.4816, 0.7842, 0.4816, 0.7753, 0.4821, 0.7738, 0.4821, 0.7857, 0.4899, 0.7634, 0.4899, 0.7723, 0.4893, 0.7738, 0.4893, 0.7619, 0.4958, 0.7723, 0.4958, 0.7634, 0.4964, 0.7619, 0.4964, 0.7738, 0.4958, 0.7634, 0.4899, 0.7634, 0.4893, 0.7619, 0.4964, 0.7619, 0.4899, 0.7723, 0.4958, 0.7723, 0.4964, 0.7738, 0.4893, 0.7738, 0.4816, 0.7753, 0.4756, 0.7753, 0.475, 0.7738, 0.4821, 0.7738, 0.4756, 0.7753, 0.4816, 0.7753, 0.4816, 0.7842, 0.4756, 0.7842, 0.4899, 0.7634, 0.4958, 0.7634, 0.4958, 0.7723, 0.4899, 0.7723, 0.4899, 0.7634, 0.4958, 0.7634, 0.4958, 0.7634, 0.4899, 0.7634, 0.4899, 0.7723, 0.4899, 0.7634, 0.4899, 0.7634, 0.4899, 0.7723, 0.4816, 0.7842, 0.4756, 0.7842, 0.4756, 0.7842, 0.4816, 0.7842, 0.4958, 0.7723, 0.4899, 0.7723, 0.4899, 0.7723, 0.4958, 0.7723, 0.4958, 0.7634, 0.4958, 0.7723, 0.4958, 0.7723, 0.4958, 0.7634, 0.4816, 0.7753, 0.4816, 0.7842, 0.4816, 0.7842, 0.4816, 0.7753, 0.4815, 0.8587, 0.4756, 0.8587, 0.475, 0.8571, 0.4821, 0.8571, 0.4828, 0.9627, 0.4887, 0.9627, 0.4893, 0.9643, 0.4821, 0.9643, 0.4828, 0.954, 0.4828, 0.9627, 0.4821, 0.9643, 0.4821, 0.9524, 0.4887, 0.9627, 0.4887, 0.954, 0.4893, 0.9524, 0.4893, 0.9643, 0.4756, 0.8587, 0.4756, 0.8675, 0.475, 0.869, 0.475, 0.8571, 0.4815, 0.8675, 0.4815, 0.8587, 0.4821, 0.8571, 0.4821, 0.869, 0.4756, 0.8675, 0.4815, 0.8675, 0.4821, 0.869, 0.475, 0.869, 0.5042, 0.7998, 0.5042, 0.8085, 0.5036, 0.8101, 0.5036, 0.7982, 0.5101, 0.8085, 0.5101, 0.7998, 0.5107, 0.7982, 0.5107, 0.8101, 0.5101, 0.7998, 0.5042, 0.7998, 0.5036, 0.7982, 0.5107, 0.7982, 0.5042, 0.8085, 0.5101, 0.8085, 0.5107, 0.8101, 0.5036, 0.8101, 0.5113, 0.7635, 0.5113, 0.7722, 0.5107, 0.7738, 0.5107, 0.7619, 0.5172, 0.7722, 0.5172, 0.7635, 0.5179, 0.7619, 0.5179, 0.7738, 0.5172, 0.7635, 0.5113, 0.7635, 0.5107, 0.7619, 0.5179, 0.7619, 0.5113, 0.7722, 0.5172, 0.7722, 0.5179, 0.7738, 0.5107, 0.7738, 0.4899, 0.9786, 0.4899, 0.9874, 0.4893, 0.9889, 0.4893, 0.977, 0.4958, 0.9874, 0.4958, 0.9786, 0.4964, 0.977, 0.4964, 0.9889, 0.4958, 0.9786, 0.4899, 0.9786, 0.4893, 0.977, 0.4964, 0.977, 0.4899, 0.9874, 0.4958, 0.9874, 0.4964, 0.9889, 0.4893, 0.9889, 0.5244, 0.9508, 0.5244, 0.9421, 0.525, 0.9405, 0.525, 0.9524, 0.5185, 0.9421, 0.5185, 0.9508, 0.5179, 0.9524, 0.5179, 0.9405, 0.4887, 0.954, 0.4828, 0.954, 0.4821, 0.9524, 0.4893, 0.9524, 0.5244, 0.9421, 0.5185, 0.9421, 0.5179, 0.9405, 0.525, 0.9405, 0.5185, 0.9508, 0.5244, 0.9508, 0.525, 0.9524, 0.5179, 0.9524, 0.4828, 0.954, 0.4887, 0.954, 0.4887, 0.9627, 0.4828, 0.9627, 0.4756, 0.8587, 0.4815, 0.8587, 0.4815, 0.8675, 0.4756, 0.8675, 0.5042, 0.7998, 0.5101, 0.7998, 0.5101, 0.8085, 0.5042, 0.8085, 0.5113, 0.7635, 0.5172, 0.7635, 0.5172, 0.7722, 0.5113, 0.7722, 0.4899, 0.9786, 0.4958, 0.9786, 0.4958, 0.9874, 0.4899, 0.9874, 0.5185, 0.9421, 0.5244, 0.9421, 0.5244, 0.9508, 0.5185, 0.9508, 0.5172, 0.7635, 0.5172, 0.7722, 0.5172, 0.7722, 0.5172, 0.7635, 0.4815, 0.8587, 0.4815, 0.8675, 0.4815, 0.8675, 0.4815, 0.8587, 0.5185, 0.9508, 0.5185, 0.9421, 0.5185, 0.9421, 0.5185, 0.9508, 0.5113, 0.7635, 0.5172, 0.7635, 0.5172, 0.7635, 0.5113, 0.7635, 0.4815, 0.8675, 0.4756, 0.8675, 0.4756, 0.8675, 0.4815, 0.8675, 0.4828, 0.954, 0.4887, 0.954, 0.4887, 0.954, 0.4828, 0.954, 0.5172, 0.7722, 0.5113, 0.7722, 0.5113, 0.7722, 0.5172, 0.7722, 0.5042, 0.8085, 0.5042, 0.7998, 0.5042, 0.7998, 0.5042, 0.8085, 0.5185, 0.9421, 0.5244, 0.9421, 0.5244, 0.9421, 0.5185, 0.9421, 0.4756, 0.8587, 0.4815, 0.8587, 0.4815, 0.8587, 0.4756, 0.8587, 0.4899, 0.9874, 0.4899, 0.9786, 0.4899, 0.9786, 0.4899, 0.9874, 0.5101, 0.7998, 0.5101, 0.8085, 0.5101, 0.8085, 0.5101, 0.7998, 0.5244, 0.9508, 0.5185, 0.9508, 0.5185, 0.9508, 0.5244, 0.9508, 0.4887, 0.9627, 0.4828, 0.9627, 0.4828, 0.9627, 0.4887, 0.9627, 0.4958, 0.9786, 0.4958, 0.9874, 0.4958, 0.9874, 0.4958, 0.9786, 0.5042, 0.7998, 0.5101, 0.7998, 0.5101, 0.7998, 0.5042, 0.7998, 0.4828, 0.9627, 0.4828, 0.954, 0.4828, 0.954, 0.4828, 0.9627, 0.4899, 0.9786, 0.4958, 0.9786, 0.4958, 0.9786, 0.4899, 0.9786, 0.5043, 0.9543, 0.5043, 0.9643, 0.5036, 0.9643, 0.5036, 0.9524, 0.51, 0.9643, 0.51, 0.9543, 0.5107, 0.9524, 0.5107, 0.9643, 0.5043, 0.9643, 0.5043, 0.977, 0.5036, 0.977, 0.5036, 0.9643, 0.5043, 0.977, 0.5043, 0.9871, 0.5036, 0.9889, 0.5036, 0.977, 0.51, 0.977, 0.51, 0.9643, 0.5107, 0.9643, 0.5107, 0.977, 0.51, 0.9871, 0.51, 0.977, 0.5107, 0.977, 0.5107, 0.9889, 0.5043, 0.9871, 0.51, 0.9871, 0.5107, 0.9889, 0.5036, 0.9889, 0.51, 0.9543, 0.5043, 0.9543, 0.5036, 0.9524, 0.5107, 0.9524, 0.5043, 0.9543, 0.5043, 0.9643, 0.5043, 0.9643, 0.5043, 0.9543, 0.51, 0.9643, 0.51, 0.9543, 0.51, 0.9543, 0.51, 0.9643, 0.5043, 0.9643, 0.5043, 0.977, 0.5043, 0.977, 0.5043, 0.9643, 0.5043, 0.977, 0.5043, 0.9871, 0.5043, 0.9871, 0.5043, 0.977, 0.51, 0.977, 0.51, 0.9643, 0.51, 0.9643, 0.51, 0.977, 0.51, 0.9871, 0.51, 0.977, 0.51, 0.977, 0.51, 0.9871, 0.5043, 0.9871, 0.51, 0.9871, 0.51, 0.9871, 0.5043, 0.9871, 0.51, 0.9543, 0.5043, 0.9543, 0.5043, 0.9543, 0.51, 0.9543])
me_cube_006.update()

# ---- objects
ob_empty = bpy.data.objects.new('Empty', None)
ob_empty_001 = bpy.data.objects.new('Empty.001', None)
ob_empty_002 = bpy.data.objects.new('Empty.002', None)
ob_cube_002 = bpy.data.objects.new('Cube.002', me_cube_004)
ob_cube = bpy.data.objects.new('Cube', me_cube_006)

# ---- transforms, parenting, visibility, modifiers, constraints
ob_empty.location = (0.0, 0.0, 1.761)
ob_empty.rotation_euler = (1.571, 0.0, 0.0)
ob_empty.empty_display_type = 'IMAGE'
ob_empty.empty_display_size = 5.0
ob_empty_001.location = (0.0, 0.0, 1.761)
ob_empty_001.rotation_euler = (1.571, 0.0, 0.0)
ob_empty_001.empty_display_type = 'IMAGE'
ob_empty_001.empty_display_size = 5.0
ob_empty_002.location = (2.998, -2.848, 1.696)
ob_empty_002.rotation_euler = (1.571, -0.0, -1.571)
ob_empty_002.empty_display_type = 'IMAGE'
ob_empty_002.empty_display_size = 5.0
ob_cube_002.location = (1.344, 0.2141, 1.473)
ob_cube_002.scale = (0.5152, -0.3368, 1.323)
ob_cube.location = (0.2955, -4.206, 1.407)
ob_cube.scale = (1.0, -1.0, 1.0)
_m = ob_cube.modifiers.new('Mirror', 'MIRROR')
_m.use_axis = (False, True, False)
_m = ob_cube.modifiers.new('Bevel', 'BEVEL')
_m.segments = 4

# ---- collection membership
col_collection.objects.link(ob_empty)
col_collection.objects.link(ob_empty_001)
col_collection.objects.link(ob_empty_002)
col_collection.objects.link(ob_cube_002)
col_collection.objects.link(ob_cube)

# ---- scene / render settings (as saved in the file)
scene.frame_start = 1; scene.frame_end = 250; scene.frame_set(8631)
scene.render.engine = 'BLENDER_EEVEE_NEXT'
scene.render.bake_bias = 0.0
scene.render.bake_samples = 0
scene.cycles.sampling_pattern = 'TABULATED_SOBOL'
scene.eevee.use_volume_custom_range = False
bpy.context.view_layer.update()

# ---- added for rendering (the .blend has no active camera and no usable light): camera, sun
cam_auto = bpy.data.cameras.new('AutoCamera')
cam_auto.lens = 50.0
cam_auto.sensor_width = 36.0
cam_auto.clip_end = 1000.0
ob_auto_camera = bpy.data.objects.new('AutoCamera', cam_auto)
scene.collection.objects.link(ob_auto_camera)
ob_auto_camera.location = (6.49937, -9.40803, 6.34118)
ob_auto_camera.rotation_euler = (1.09748, -7.21219e-08, 0.694738)
scene.camera = ob_auto_camera
light_auto_sun = bpy.data.lights.new('AutoSun', 'SUN')
light_auto_sun.energy = 3.0
light_auto_sun.angle = 0.0523599
ob_auto_sun = bpy.data.objects.new('AutoSun', light_auto_sun)
scene.collection.objects.link(ob_auto_sun)
ob_auto_sun.rotation_euler = (0.872665, 0.174533, 0.523599)
bpy.context.view_layer.update()
